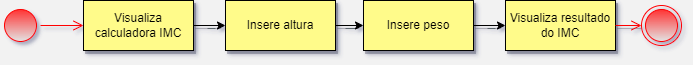

The diagram above was exported from draw.io. Its source (the exported page's mxGraphModel, read from the mxfile embedded in the PNG):
<mxGraphModel dx="825" dy="452" grid="1" gridSize="10" guides="1" tooltips="1" connect="1" arrows="1" fold="1" page="1" pageScale="1" pageWidth="827" pageHeight="1169" background="#F2F2F2" math="0" shadow="1">
  <root>
    <mxCell id="0" />
    <mxCell id="1" parent="0" />
    <mxCell id="EhKOItmrgawE0EtH-cd8-2" value="" style="edgeStyle=orthogonalEdgeStyle;html=1;verticalAlign=bottom;endArrow=open;endSize=8;strokeColor=#ff0000;rounded=0;entryX=0;entryY=0.5;entryDx=0;entryDy=0;exitX=1;exitY=0.5;exitDx=0;exitDy=0;" parent="1" source="KPBJYX6TSv_D-o6mpBku-1" target="EhKOItmrgawE0EtH-cd8-3" edge="1">
      <mxGeometry relative="1" as="geometry">
        <mxPoint x="90" y="140" as="targetPoint" />
        <mxPoint x="85" y="140" as="sourcePoint" />
      </mxGeometry>
    </mxCell>
    <mxCell id="EhKOItmrgawE0EtH-cd8-7" value="" style="edgeStyle=orthogonalEdgeStyle;rounded=0;orthogonalLoop=1;jettySize=auto;html=1;strokeColor=#000000;fillColor=#ffe6cc;shadow=1;" parent="1" source="EhKOItmrgawE0EtH-cd8-3" target="EhKOItmrgawE0EtH-cd8-6" edge="1">
      <mxGeometry relative="1" as="geometry" />
    </mxCell>
    <mxCell id="EhKOItmrgawE0EtH-cd8-3" value="Visualiza calculadora IMC" style="html=1;whiteSpace=wrap;fillColor=#FFFB8A;strokeColor=#000000;shadow=1;" parent="1" vertex="1">
      <mxGeometry x="122" y="115" width="110" height="50" as="geometry" />
    </mxCell>
    <mxCell id="EhKOItmrgawE0EtH-cd8-10" value="" style="edgeStyle=orthogonalEdgeStyle;rounded=0;orthogonalLoop=1;jettySize=auto;html=1;strokeColor=#000000;fillColor=#ffe6cc;shadow=1;" parent="1" source="EhKOItmrgawE0EtH-cd8-6" target="EhKOItmrgawE0EtH-cd8-9" edge="1">
      <mxGeometry relative="1" as="geometry" />
    </mxCell>
    <mxCell id="EhKOItmrgawE0EtH-cd8-6" value="Insere altura" style="html=1;whiteSpace=wrap;strokeColor=#000000;fillColor=#FFFB8A;shadow=1;" parent="1" vertex="1">
      <mxGeometry x="264" y="115" width="110" height="50" as="geometry" />
    </mxCell>
    <mxCell id="EhKOItmrgawE0EtH-cd8-12" value="" style="edgeStyle=orthogonalEdgeStyle;rounded=0;orthogonalLoop=1;jettySize=auto;html=1;strokeColor=#000000;fillColor=#ffe6cc;shadow=1;" parent="1" source="EhKOItmrgawE0EtH-cd8-9" target="EhKOItmrgawE0EtH-cd8-11" edge="1">
      <mxGeometry relative="1" as="geometry" />
    </mxCell>
    <mxCell id="EhKOItmrgawE0EtH-cd8-9" value="Insere peso&lt;br&gt;" style="html=1;whiteSpace=wrap;strokeColor=#000000;fillColor=#FFFB8A;shadow=1;" parent="1" vertex="1">
      <mxGeometry x="402" y="115" width="110" height="50" as="geometry" />
    </mxCell>
    <mxCell id="EhKOItmrgawE0EtH-cd8-11" value="Visualiza resultado do IMC" style="html=1;whiteSpace=wrap;fillColor=#FFFB8A;shadow=1;" parent="1" vertex="1">
      <mxGeometry x="544" y="115" width="110" height="50" as="geometry" />
    </mxCell>
    <mxCell id="KPBJYX6TSv_D-o6mpBku-1" value="" style="ellipse;html=1;shape=startState;fillColor=#FF3333;strokeColor=#ff0000;gradientColor=#E3E3E3;shadow=0;" vertex="1" parent="1">
      <mxGeometry x="39" y="120" width="40" height="40" as="geometry" />
    </mxCell>
    <mxCell id="KPBJYX6TSv_D-o6mpBku-3" value="" style="ellipse;html=1;shape=endState;fillColor=#FF3333;strokeColor=#ff0000;gradientColor=#E3E3E3;shadow=0;" vertex="1" parent="1">
      <mxGeometry x="680" y="120" width="40" height="40" as="geometry" />
    </mxCell>
    <mxCell id="KPBJYX6TSv_D-o6mpBku-5" value="" style="edgeStyle=orthogonalEdgeStyle;html=1;verticalAlign=bottom;endArrow=open;endSize=8;strokeColor=#ff0000;rounded=0;entryX=0;entryY=0.5;entryDx=0;entryDy=0;exitX=1;exitY=0.5;exitDx=0;exitDy=0;shadow=1;" edge="1" parent="1" source="EhKOItmrgawE0EtH-cd8-11" target="KPBJYX6TSv_D-o6mpBku-3">
      <mxGeometry relative="1" as="geometry">
        <mxPoint x="713" y="190" as="targetPoint" />
        <mxPoint x="670" y="190" as="sourcePoint" />
      </mxGeometry>
    </mxCell>
  </root>
</mxGraphModel>